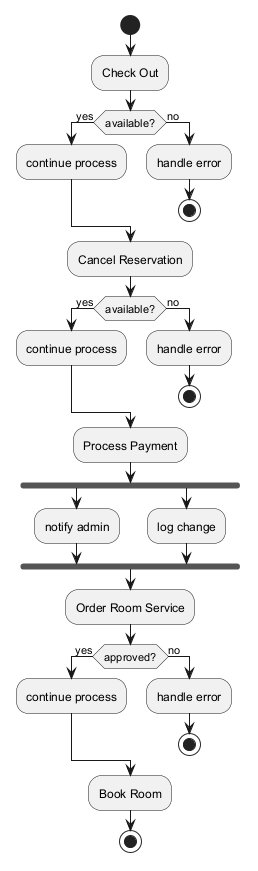

The diagram above was rendered by PlantUML. Its source (embedded in the PNG):
@startuml
skinparam monochrome true
start
:Check Out;
if (available?) then (yes)
:continue process;
else (no)
:handle error;
stop
endif
:Cancel Reservation;
if (available?) then (yes)
:continue process;
else (no)
:handle error;
stop
endif
:Process Payment;
fork
:notify admin;
fork again
:log change;
end fork
:Order Room Service;
if (approved?) then (yes)
:continue process;
else (no)
:handle error;
stop
endif
:Book Room;
stop
@enduml